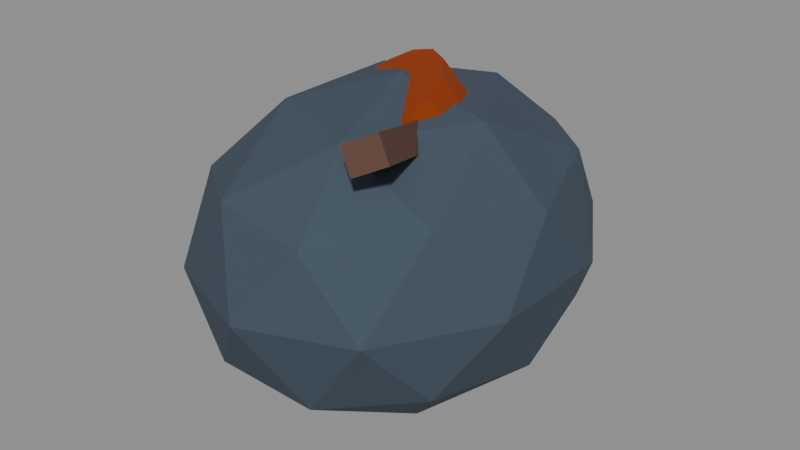 # Source: litter_gate.blend  (saved by Blender 5.2.45; exported with 4.5.12 LTS)
import bpy
from mathutils import Matrix  # noqa: F401  (used for matrix-valued properties, if any)

bpy.ops.wm.read_factory_settings(use_empty=True)
scene = bpy.context.scene
scene.name = 'Scene'

# ---- materials (node trees are filled in below, after node groups)
mat_mat_debris_base = bpy.data.materials.new('mat_debris_base')
mat_mat_debris_rust = bpy.data.materials.new('mat_debris_rust')
mat_mat_debris_wood = bpy.data.materials.new('mat_debris_wood')
mat_mat_debris_paper = bpy.data.materials.new('mat_debris_paper')
mat_mat_debris_plastic = bpy.data.materials.new('mat_debris_plastic')
mat_mat_debris_glass = bpy.data.materials.new('mat_debris_glass')

# ---- material node trees
mat_mat_debris_base.use_nodes = True; mat_mat_debris_base.node_tree.nodes.clear()
_N = mat_mat_debris_base.node_tree.nodes; _L = mat_mat_debris_base.node_tree.links
n0 = _N.new('ShaderNodeBsdfPrincipled'); n0.name = 'Principled BSDF'; n0.location = (-200, 100)
n0.inputs[0].default_value = (0.04455, 0.06973, 0.09869, 1.0)
n0.inputs[2].default_value = 0.88
n0.inputs[10].default_value = 0.005
n1 = _N.new('ShaderNodeOutputMaterial'); n1.name = 'Material Output'; n1.location = (200, 100)
_L.new(n0.outputs[0], n1.inputs[0])
n1.is_active_output = True
mat_mat_debris_rust.use_nodes = True; mat_mat_debris_rust.node_tree.nodes.clear()
_N = mat_mat_debris_rust.node_tree.nodes; _L = mat_mat_debris_rust.node_tree.links
n0 = _N.new('ShaderNodeBsdfPrincipled'); n0.name = 'Principled BSDF'; n0.location = (-200, 100)
n0.inputs[0].default_value = (0.3587, 0.04778, 0.0, 1.0)
n0.inputs[1].default_value = 0.35
n0.inputs[2].default_value = 0.75
n0.inputs[10].default_value = 0.005
n1 = _N.new('ShaderNodeOutputMaterial'); n1.name = 'Material Output'; n1.location = (200, 100)
_L.new(n0.outputs[0], n1.inputs[0])
n1.is_active_output = True
mat_mat_debris_wood.use_nodes = True; mat_mat_debris_wood.node_tree.nodes.clear()
_N = mat_mat_debris_wood.node_tree.nodes; _L = mat_mat_debris_wood.node_tree.links
n0 = _N.new('ShaderNodeBsdfPrincipled'); n0.name = 'Principled BSDF'; n0.location = (-200, 100)
n0.inputs[0].default_value = (0.1087, 0.04778, 0.03423, 1.0)
n0.inputs[2].default_value = 0.85
n0.inputs[10].default_value = 0.005
n1 = _N.new('ShaderNodeOutputMaterial'); n1.name = 'Material Output'; n1.location = (200, 100)
_L.new(n0.outputs[0], n1.inputs[0])
n1.is_active_output = True
mat_mat_debris_paper.use_nodes = True; mat_mat_debris_paper.node_tree.nodes.clear()
_N = mat_mat_debris_paper.node_tree.nodes; _L = mat_mat_debris_paper.node_tree.links
n0 = _N.new('ShaderNodeBsdfPrincipled'); n0.name = 'Principled BSDF'; n0.location = (-200, 100)
n0.inputs[0].default_value = (0.01794, 0.2195, 0.4936, 1.0)
n0.inputs[2].default_value = 0.65
n0.inputs[10].default_value = 0.005
n1 = _N.new('ShaderNodeOutputMaterial'); n1.name = 'Material Output'; n1.location = (200, 100)
_L.new(n0.outputs[0], n1.inputs[0])
n1.is_active_output = True
mat_mat_debris_plastic.use_nodes = True; mat_mat_debris_plastic.node_tree.nodes.clear()
_N = mat_mat_debris_plastic.node_tree.nodes; _L = mat_mat_debris_plastic.node_tree.links
n0 = _N.new('ShaderNodeBsdfPrincipled'); n0.name = 'Principled BSDF'; n0.location = (-200, 100)
n0.inputs[0].default_value = (0.8994, 0.3392, 0.002932, 1.0)
n0.inputs[2].default_value = 0.3
n0.inputs[10].default_value = 0.005
n1 = _N.new('ShaderNodeOutputMaterial'); n1.name = 'Material Output'; n1.location = (200, 100)
_L.new(n0.outputs[0], n1.inputs[0])
n1.is_active_output = True
mat_mat_debris_glass.use_nodes = True; mat_mat_debris_glass.node_tree.nodes.clear()
_N = mat_mat_debris_glass.node_tree.nodes; _L = mat_mat_debris_glass.node_tree.links
n0 = _N.new('ShaderNodeBsdfPrincipled'); n0.name = 'Principled BSDF'; n0.location = (-200, 100)
n0.inputs[0].default_value = (0.01607, 0.4313, 0.1166, 1.0)
n0.inputs[2].default_value = 0.2
n0.inputs[10].default_value = 0.005
n1 = _N.new('ShaderNodeOutputMaterial'); n1.name = 'Material Output'; n1.location = (200, 100)
_L.new(n0.outputs[0], n1.inputs[0])
n1.is_active_output = True

# ---- meshes
me_litter_gate = bpy.data.meshes.new('litter_gate')
me_litter_gate.from_pydata([(0.0, 0.0, -0.2125), (0.8593, -0.7557, 0.3748), (-0.3282, -1.223, 0.3748), (-1.062, 0.0, 0.3748), (-0.3282, 1.223, 0.3748), (0.8593, 0.7557, 0.3748), (0.3282, -1.223, 1.325), (-0.8593, -0.7557, 1.325), (-0.8593, 0.7557, 1.325), (0.3282, 1.223, 1.325), (1.062, 0.0, 1.325), (0.0, 0.0, 1.913), (-0.1929, -0.7187, -0.05382), (0.5051, -0.4442, -0.05382), (0.3122, -1.163, 0.2914), (1.01, 0.0, 0.2914), (0.5051, 0.4442, -0.05382), (-0.6243, 0.0, -0.05382), (-0.8172, -0.7187, 0.2914), (-0.1929, 0.7187, -0.05382), (-0.8172, 0.7187, 0.2914), (0.3122, 1.163, 0.2914), (1.129, -0.4442, 0.85), (1.129, 0.4442, 0.85), (0.0, -1.438, 0.85), (0.698, -1.163, 0.85), (-1.129, -0.4442, 0.85), (-0.698, -1.163, 0.85), (-0.698, 1.163, 0.85), (-1.129, 0.4442, 0.85), (0.698, 1.163, 0.85), (0.0, 1.438, 0.85), (0.8172, -0.7187, 1.409), (-0.3122, -1.163, 1.409), (-1.01, 0.0, 1.409), (-0.3122, 1.163, 1.409), (0.8172, 0.7187, 1.409), (0.1929, -0.7187, 1.754), (0.6243, 0.0, 1.754), (-0.5051, -0.4442, 1.754), (-0.5051, 0.4442, 1.754), (0.1929, 0.7187, 1.754), (0.2498, 0.7373, 1.103), (-0.09751, 0.2444, 1.963), (0.4261, 0.7006, 1.153), (0.07876, 0.2076, 2.013), (0.5821, 0.5977, 1.157), (0.2348, 0.1047, 2.017), (0.6869, 0.449, 1.114), (0.3396, -0.04395, 1.974), (0.7197, 0.284, 1.033), (0.3724, -0.209, 1.893), (0.6742, 0.1353, 0.9292), (0.3269, -0.3577, 1.789), (0.5592, 0.03236, 0.8238), (0.2119, -0.4606, 1.683), (0.3975, -0.004365, 0.7374), (0.05022, -0.4973, 1.597), (0.2212, 0.03236, 0.6872), (-0.1261, -0.4606, 1.547), (0.06524, 0.1353, 0.6832), (-0.2821, -0.3577, 1.543), (-0.03957, 0.284, 0.7261), (-0.3869, -0.209, 1.586), (-0.07244, 0.449, 0.8075), (-0.4197, -0.04395, 1.667), (-0.02686, 0.5977, 0.9112), (-0.3742, 0.1047, 1.771), (0.08814, 0.7006, 1.017), (-0.2592, 0.2076, 1.876), (-0.4905, -0.9241, 0.8822), (-0.3987, -0.977, 1.028), (-0.4905, 0.4386, 1.378), (-0.3987, 0.3857, 1.523), (-0.3013, -0.8857, 0.7767), (-0.2095, -0.9386, 0.9222), (-0.3013, 0.477, 1.272), (-0.2095, 0.4241, 1.418), (0.5121, -1.004, 1.725), (0.4278, -0.9891, 1.884), (-0.005618, 0.292, 1.331), (-0.08989, 0.3065, 1.489), (0.6899, -0.9065, 1.811), (0.6056, -0.892, 1.969), (0.1722, 0.3891, 1.416), (0.08794, 0.4037, 1.575), (-0.6242, -0.5531, 0.4145), (-0.7151, -0.695, 0.8639), (-0.8072, -0.1835, 0.4942), (-0.8981, -0.3255, 0.9436), (-0.2019, -0.3745, 0.5564), (-0.2928, -0.5165, 1.006), (-0.3849, -0.004962, 0.6361), (-0.4758, -0.1469, 1.085), (-0.3106, 0.6562, 0.9867), (-0.2952, 0.3403, 1.52), (-0.218, 0.6005, 0.951), (-0.2025, 0.2846, 1.484), (-0.1708, 0.5119, 0.8972), (-0.1554, 0.196, 1.43), (-0.1817, 0.4142, 0.8397), (-0.1663, 0.09833, 1.373), (-0.2479, 0.3336, 0.7938), (-0.2324, 0.01774, 1.327), (-0.3515, 0.2917, 0.772), (-0.336, -0.02419, 1.305), (-0.4648, 0.2997, 0.78), (-0.4494, -0.01621, 1.313), (-0.5575, 0.3554, 0.8157), (-0.542, 0.03953, 1.349), (-0.6046, 0.444, 0.8695), (-0.5892, 0.1281, 1.403), (-0.5937, 0.5417, 0.9271), (-0.5783, 0.2258, 1.46), (-0.5276, 0.6223, 0.9729), (-0.5121, 0.3064, 1.506), (-0.424, 0.6642, 0.9947), (-0.4085, 0.3483, 1.528), (0.1293, -0.3856, 0.5896), (0.2524, -0.1024, 1.162), (0.2308, -0.3902, 0.57), (0.354, -0.107, 1.142), (0.321, -0.4408, 0.5756), (0.4441, -0.1575, 1.148), (0.3757, -0.5237, 0.6049), (0.4988, -0.2404, 1.177), (0.3802, -0.6167, 0.65), (0.5033, -0.3335, 1.222), (0.3333, -0.695, 0.6989), (0.4564, -0.4118, 1.271), (0.2476, -0.7376, 0.7384), (0.3707, -0.4544, 1.31), (0.146, -0.733, 0.758), (0.2692, -0.4498, 1.33), (0.05585, -0.6825, 0.7524), (0.179, -0.3992, 1.324), (0.001186, -0.5996, 0.7231), (0.1243, -0.3163, 1.295), (-0.003303, -0.5065, 0.678), (0.1198, -0.2233, 1.25), (0.04359, -0.4282, 0.6291), (0.1667, -0.145, 1.201)], [], [(0, 13, 12), (1, 13, 15), (0, 12, 17), (0, 17, 19), (0, 19, 16), (1, 15, 22), (2, 14, 24), (3, 18, 26), (4, 20, 28), (5, 21, 30), (1, 22, 25), (2, 24, 27), (3, 26, 29), (4, 28, 31), (5, 30, 23), (6, 32, 37), (7, 33, 39), (8, 34, 40), (9, 35, 41), (10, 36, 38), (38, 41, 11), (38, 36, 41), (36, 9, 41), (41, 40, 11), (41, 35, 40), (35, 8, 40), (40, 39, 11), (40, 34, 39), (34, 7, 39), (39, 37, 11), (39, 33, 37), (33, 6, 37), (37, 38, 11), (37, 32, 38), (32, 10, 38), (23, 36, 10), (23, 30, 36), (30, 9, 36), (31, 35, 9), (31, 28, 35), (28, 8, 35), (29, 34, 8), (29, 26, 34), (26, 7, 34), (27, 33, 7), (27, 24, 33), (24, 6, 33), (25, 32, 6), (25, 22, 32), (22, 10, 32), (30, 31, 9), (30, 21, 31), (21, 4, 31), (28, 29, 8), (28, 20, 29), (20, 3, 29), (26, 27, 7), (26, 18, 27), (18, 2, 27), (24, 25, 6), (24, 14, 25), (14, 1, 25), (22, 23, 10), (22, 15, 23), (15, 5, 23), (16, 21, 5), (16, 19, 21), (19, 4, 21), (19, 20, 4), (19, 17, 20), (17, 3, 20), (17, 18, 3), (17, 12, 18), (12, 2, 18), (15, 16, 5), (15, 13, 16), (13, 0, 16), (12, 14, 2), (12, 13, 14), (13, 1, 14), (42, 43, 45, 44), (44, 45, 47, 46), (46, 47, 49, 48), (48, 49, 51, 50), (50, 51, 53, 52), (52, 53, 55, 54), (54, 55, 57, 56), (56, 57, 59, 58), (58, 59, 61, 60), (60, 61, 63, 62), (62, 63, 65, 64), (64, 65, 67, 66), (45, 43, 69, 67, 65, 63, 61, 59, 57, 55, 53, 51, 49, 47), (66, 67, 69, 68), (68, 69, 43, 42), (42, 44, 46, 48, 50, 52, 54, 56, 58, 60, 62, 64, 66, 68), (70, 71, 73, 72), (72, 73, 77, 76), (76, 77, 75, 74), (74, 75, 71, 70), (72, 76, 74, 70), (77, 73, 71, 75), (78, 79, 81, 80), (80, 81, 85, 84), (84, 85, 83, 82), (82, 83, 79, 78), (80, 84, 82, 78), (85, 81, 79, 83), (86, 87, 89, 88), (88, 89, 93, 92), (92, 93, 91, 90), (90, 91, 87, 86), (88, 92, 90, 86), (93, 89, 87, 91), (94, 95, 97, 96), (96, 97, 99, 98), (98, 99, 101, 100), (100, 101, 103, 102), (102, 103, 105, 104), (104, 105, 107, 106), (106, 107, 109, 108), (108, 109, 111, 110), (110, 111, 113, 112), (112, 113, 115, 114), (97, 95, 117, 115, 113, 111, 109, 107, 105, 103, 101, 99), (114, 115, 117, 116), (116, 117, 95, 94), (94, 96, 98, 100, 102, 104, 106, 108, 110, 112, 114, 116), (118, 119, 121, 120), (120, 121, 123, 122), (122, 123, 125, 124), (124, 125, 127, 126), (126, 127, 129, 128), (128, 129, 131, 130), (130, 131, 133, 132), (132, 133, 135, 134), (134, 135, 137, 136), (136, 137, 139, 138), (121, 119, 141, 139, 137, 135, 133, 131, 129, 127, 125, 123), (138, 139, 141, 140), (140, 141, 119, 118), (118, 120, 122, 124, 126, 128, 130, 132, 134, 136, 138, 140)])
me_litter_gate.polygons.foreach_set('material_index', [0, 0, 0, 0, 0, 0, 0, 0, 0, 0, 0, 0, 0, 0, 0, 0, 0, 0, 0, 0, 0, 0, 0, 0, 0, 0, 0, 0, 0, 0, 0, 0, 0, 0, 0, 0, 0, 0, 0, 0, 0, 0, 0, 0, 0, 0, 0, 0, 0, 0, 0, 0, 0, 0, 0, 0, 0, 0, 0, 0, 0, 0, 0, 0, 0, 0, 0, 0, 0, 0, 0, 0, 0, 0, 0, 0, 0, 0, 0, 0, 1, 1, 1, 1, 1, 1, 1, 1, 1, 1, 1, 1, 1, 1, 1, 1, 2, 2, 2, 2, 2, 2, 2, 2, 2, 2, 2, 2, 3, 3, 3, 3, 3, 3, 4, 4, 4, 4, 4, 4, 4, 4, 4, 4, 4, 4, 4, 4, 5, 5, 5, 5, 5, 5, 5, 5, 5, 5, 5, 5, 5, 5])
_uv = me_litter_gate.uv_layers.new(name='UVMap')
_uv.uv.foreach_set('vector', [0.1818, 0.0, 0.2273, 0.07873, 0.1364, 0.07873, 0.2727, 0.1575, 0.3182, 0.07873, 0.3636, 0.1575, 0.9091, 0.0, 0.9545, 0.07873, 0.8636, 0.07873, 0.7273, 0.0, 0.7727, 0.07873, 0.6818, 0.07873, 0.5455, 0.0, 0.5909, 0.07873, 0.5, 0.07873, 0.2727, 0.1575, 0.3636, 0.1575, 0.3182, 0.2362, 0.09091, 0.1575, 0.1818, 0.1575, 0.1364, 0.2362, 0.8182, 0.1575, 0.9091, 0.1575, 0.8636, 0.2362, 0.6364, 0.1575, 0.7273, 0.1575, 0.6818, 0.2362, 0.4545, 0.1575, 0.5455, 0.1575, 0.5, 0.2362, 0.2727, 0.1575, 0.3182, 0.2362, 0.2273, 0.2362, 0.09091, 0.1575, 0.1364, 0.2362, 0.04546, 0.2362, 0.8182, 0.1575, 0.8636, 0.2362, 0.7727, 0.2362, 0.6364, 0.1575, 0.6818, 0.2362, 0.5909, 0.2362, 0.4545, 0.1575, 0.5, 0.2362, 0.4091, 0.2362, 0.1818, 0.3149, 0.2727, 0.3149, 0.2273, 0.3937, 0.0, 0.3149, 0.09091, 0.3149, 0.04546, 0.3937, 0.7273, 0.3149, 0.8182, 0.3149, 0.7727, 0.3937, 0.5455, 0.3149, 0.6364, 0.3149, 0.5909, 0.3937, 0.3636, 0.3149, 0.4545, 0.3149, 0.4091, 0.3937, 0.4091, 0.3937, 0.5, 0.3937, 0.4545, 0.4724, 0.4091, 0.3937, 0.4545, 0.3149, 0.5, 0.3937, 0.4545, 0.3149, 0.5455, 0.3149, 0.5, 0.3937, 0.5909, 0.3937, 0.6818, 0.3937, 0.6364, 0.4724, 0.5909, 0.3937, 0.6364, 0.3149, 0.6818, 0.3937, 0.6364, 0.3149, 0.7273, 0.3149, 0.6818, 0.3937, 0.7727, 0.3937, 0.8636, 0.3937, 0.8182, 0.4724, 0.7727, 0.3937, 0.8182, 0.3149, 0.8636, 0.3937, 0.8182, 0.3149, 0.9091, 0.3149, 0.8636, 0.3937, 0.04546, 0.3937, 0.1364, 0.3937, 0.09091, 0.4724, 0.04546, 0.3937, 0.09091, 0.3149, 0.1364, 0.3937, 0.09091, 0.3149, 0.1818, 0.3149, 0.1364, 0.3937, 0.2273, 0.3937, 0.3182, 0.3937, 0.2727, 0.4724, 0.2273, 0.3937, 0.2727, 0.3149, 0.3182, 0.3937, 0.2727, 0.3149, 0.3636, 0.3149, 0.3182, 0.3937, 0.4091, 0.2362, 0.4545, 0.3149, 0.3636, 0.3149, 0.4091, 0.2362, 0.5, 0.2362, 0.4545, 0.3149, 0.5, 0.2362, 0.5455, 0.3149, 0.4545, 0.3149, 0.5909, 0.2362, 0.6364, 0.3149, 0.5455, 0.3149, 0.5909, 0.2362, 0.6818, 0.2362, 0.6364, 0.3149, 0.6818, 0.2362, 0.7273, 0.3149, 0.6364, 0.3149, 0.7727, 0.2362, 0.8182, 0.3149, 0.7273, 0.3149, 0.7727, 0.2362, 0.8636, 0.2362, 0.8182, 0.3149, 0.8636, 0.2362, 0.9091, 0.3149, 0.8182, 0.3149, 0.04546, 0.2362, 0.09091, 0.3149, 0.0, 0.3149, 0.04546, 0.2362, 0.1364, 0.2362, 0.09091, 0.3149, 0.1364, 0.2362, 0.1818, 0.3149, 0.09091, 0.3149, 0.2273, 0.2362, 0.2727, 0.3149, 0.1818, 0.3149, 0.2273, 0.2362, 0.3182, 0.2362, 0.2727, 0.3149, 0.3182, 0.2362, 0.3636, 0.3149, 0.2727, 0.3149, 0.5, 0.2362, 0.5909, 0.2362, 0.5455, 0.3149, 0.5, 0.2362, 0.5455, 0.1575, 0.5909, 0.2362, 0.5455, 0.1575, 0.6364, 0.1575, 0.5909, 0.2362, 0.6818, 0.2362, 0.7727, 0.2362, 0.7273, 0.3149, 0.6818, 0.2362, 0.7273, 0.1575, 0.7727, 0.2362, 0.7273, 0.1575, 0.8182, 0.1575, 0.7727, 0.2362, 0.8636, 0.2362, 0.9545, 0.2362, 0.9091, 0.3149, 0.8636, 0.2362, 0.9091, 0.1575, 0.9545, 0.2362, 0.9091, 0.1575, 1.0, 0.1575, 0.9545, 0.2362, 0.1364, 0.2362, 0.2273, 0.2362, 0.1818, 0.3149, 0.1364, 0.2362, 0.1818, 0.1575, 0.2273, 0.2362, 0.1818, 0.1575, 0.2727, 0.1575, 0.2273, 0.2362, 0.3182, 0.2362, 0.4091, 0.2362, 0.3636, 0.3149, 0.3182, 0.2362, 0.3636, 0.1575, 0.4091, 0.2362, 0.3636, 0.1575, 0.4545, 0.1575, 0.4091, 0.2362, 0.5, 0.07873, 0.5455, 0.1575, 0.4545, 0.1575, 0.5, 0.07873, 0.5909, 0.07873, 0.5455, 0.1575, 0.5909, 0.07873, 0.6364, 0.1575, 0.5455, 0.1575, 0.6818, 0.07873, 0.7273, 0.1575, 0.6364, 0.1575, 0.6818, 0.07873, 0.7727, 0.07873, 0.7273, 0.1575, 0.7727, 0.07873, 0.8182, 0.1575, 0.7273, 0.1575, 0.8636, 0.07873, 0.9091, 0.1575, 0.8182, 0.1575, 0.8636, 0.07873, 0.9545, 0.07873, 0.9091, 0.1575, 0.9545, 0.07873, 1.0, 0.1575, 0.9091, 0.1575, 0.3636, 0.1575, 0.4091, 0.07873, 0.4545, 0.1575, 0.3636, 0.1575, 0.3182, 0.07873, 0.4091, 0.07873, 0.3182, 0.07873, 0.3636, 0.0, 0.4091, 0.07873, 0.1364, 0.07873, 0.1818, 0.1575, 0.09091, 0.1575, 0.1364, 0.07873, 0.2273, 0.07873, 0.1818, 0.1575, 0.2273, 0.07873, 0.2727, 0.1575, 0.1818, 0.1575, 1.0, 0.5, 1.0, 1.0, 0.9286, 1.0, 0.9286, 0.5, 0.9286, 0.5, 0.9286, 1.0, 0.8571, 1.0, 0.8571, 0.5, 0.8571, 0.5, 0.8571, 1.0, 0.7857, 1.0, 0.7857, 0.5, 0.7857, 0.5, 0.7857, 1.0, 0.7143, 1.0, 0.7143, 0.5, 0.7143, 0.5, 0.7143, 1.0, 0.6429, 1.0, 0.6429, 0.5, 0.6429, 0.5, 0.6429, 1.0, 0.5714, 1.0, 0.5714, 0.5, 0.5714, 0.5, 0.5714, 1.0, 0.5, 1.0, 0.5, 0.5, 0.5, 0.5, 0.5, 1.0, 0.4286, 1.0, 0.4286, 0.5, 0.4286, 0.5, 0.4286, 1.0, 0.3571, 1.0, 0.3571, 0.5, 0.3571, 0.5, 0.3571, 1.0, 0.2857, 1.0, 0.2857, 0.5, 0.2857, 0.5, 0.2857, 1.0, 0.2143, 1.0, 0.2143, 0.5, 0.2143, 0.5, 0.2143, 1.0, 0.1429, 1.0, 0.1429, 0.5, 0.3541, 0.4662, 0.25, 0.49, 0.1459, 0.4662, 0.06236, 0.3996, 0.01602, 0.3034, 0.01602, 0.1966, 0.06236, 0.1004, 0.1459, 0.03377, 0.25, 0.01, 0.3541, 0.03377, 0.4376, 0.1004, 0.484, 0.1966, 0.484, 0.3034, 0.4376, 0.3996, 0.1429, 0.5, 0.1429, 1.0, 0.07143, 1.0, 0.07143, 0.5, 0.07143, 0.5, 0.07143, 1.0, -1.341e-07, 1.0, -1.341e-07, 0.5, 0.75, 0.49, 0.8541, 0.4662, 0.9376, 0.3996, 0.984, 0.3034, 0.984, 0.1966, 0.9376, 0.1004, 0.8541, 0.03377, 0.75, 0.01, 0.6459, 0.03377, 0.5624, 0.1004, 0.516, 0.1966, 0.516, 0.3034, 0.5624, 0.3996, 0.6459, 0.4662, 0.375, 0.0, 0.625, 0.0, 0.625, 0.25, 0.375, 0.25, 0.375, 0.25, 0.625, 0.25, 0.625, 0.5, 0.375, 0.5, 0.375, 0.5, 0.625, 0.5, 0.625, 0.75, 0.375, 0.75, 0.375, 0.75, 0.625, 0.75, 0.625, 1.0, 0.375, 1.0, 0.125, 0.5, 0.375, 0.5, 0.375, 0.75, 0.125, 0.75, 0.625, 0.5, 0.875, 0.5, 0.875, 0.75, 0.625, 0.75, 0.375, 0.0, 0.625, 0.0, 0.625, 0.25, 0.375, 0.25, 0.375, 0.25, 0.625, 0.25, 0.625, 0.5, 0.375, 0.5, 0.375, 0.5, 0.625, 0.5, 0.625, 0.75, 0.375, 0.75, 0.375, 0.75, 0.625, 0.75, 0.625, 1.0, 0.375, 1.0, 0.125, 0.5, 0.375, 0.5, 0.375, 0.75, 0.125, 0.75, 0.625, 0.5, 0.875, 0.5, 0.875, 0.75, 0.625, 0.75, 0.375, 0.0, 0.625, 0.0, 0.625, 0.25, 0.375, 0.25, 0.375, 0.25, 0.625, 0.25, 0.625, 0.5, 0.375, 0.5, 0.375, 0.5, 0.625, 0.5, 0.625, 0.75, 0.375, 0.75, 0.375, 0.75, 0.625, 0.75, 0.625, 1.0, 0.375, 1.0, 0.125, 0.5, 0.375, 0.5, 0.375, 0.75, 0.125, 0.75, 0.625, 0.5, 0.875, 0.5, 0.875, 0.75, 0.625, 0.75, 1.0, 0.5, 1.0, 1.0, 0.9167, 1.0, 0.9167, 0.5, 0.9167, 0.5, 0.9167, 1.0, 0.8333, 1.0, 0.8333, 0.5, 0.8333, 0.5, 0.8333, 1.0, 0.75, 1.0, 0.75, 0.5, 0.75, 0.5, 0.75, 1.0, 0.6667, 1.0, 0.6667, 0.5, 0.6667, 0.5, 0.6667, 1.0, 0.5833, 1.0, 0.5833, 0.5, 0.5833, 0.5, 0.5833, 1.0, 0.5, 1.0, 0.5, 0.5, 0.5, 0.5, 0.5, 1.0, 0.4167, 1.0, 0.4167, 0.5, 0.4167, 0.5, 0.4167, 1.0, 0.3333, 1.0, 0.3333, 0.5, 0.3333, 0.5, 0.3333, 1.0, 0.25, 1.0, 0.25, 0.5, 0.25, 0.5, 0.25, 1.0, 0.1667, 1.0, 0.1667, 0.5, 0.37, 0.4578, 0.25, 0.49, 0.13, 0.4578, 0.04215, 0.37, 0.01, 0.25, 0.04215, 0.13, 0.13, 0.04215, 0.25, 0.01, 0.37, 0.04215, 0.4578, 0.13, 0.49, 0.25, 0.4578, 0.37, 0.1667, 0.5, 0.1667, 1.0, 0.08333, 1.0, 0.08333, 0.5, 0.08333, 0.5, 0.08333, 1.0, 7.451e-08, 1.0, 7.451e-08, 0.5, 0.75, 0.49, 0.87, 0.4578, 0.9578, 0.37, 0.99, 0.25, 0.9578, 0.13, 0.87, 0.04215, 0.75, 0.01, 0.63, 0.04215, 0.5422, 0.13, 0.51, 0.25, 0.5422, 0.37, 0.63, 0.4578, 1.0, 0.5, 1.0, 1.0, 0.9167, 1.0, 0.9167, 0.5, 0.9167, 0.5, 0.9167, 1.0, 0.8333, 1.0, 0.8333, 0.5, 0.8333, 0.5, 0.8333, 1.0, 0.75, 1.0, 0.75, 0.5, 0.75, 0.5, 0.75, 1.0, 0.6667, 1.0, 0.6667, 0.5, 0.6667, 0.5, 0.6667, 1.0, 0.5833, 1.0, 0.5833, 0.5, 0.5833, 0.5, 0.5833, 1.0, 0.5, 1.0, 0.5, 0.5, 0.5, 0.5, 0.5, 1.0, 0.4167, 1.0, 0.4167, 0.5, 0.4167, 0.5, 0.4167, 1.0, 0.3333, 1.0, 0.3333, 0.5, 0.3333, 0.5, 0.3333, 1.0, 0.25, 1.0, 0.25, 0.5, 0.25, 0.5, 0.25, 1.0, 0.1667, 1.0, 0.1667, 0.5, 0.37, 0.4578, 0.25, 0.49, 0.13, 0.4578, 0.04215, 0.37, 0.01, 0.25, 0.04215, 0.13, 0.13, 0.04215, 0.25, 0.01, 0.37, 0.04215, 0.4578, 0.13, 0.49, 0.25, 0.4578, 0.37, 0.1667, 0.5, 0.1667, 1.0, 0.08333, 1.0, 0.08333, 0.5, 0.08333, 0.5, 0.08333, 1.0, 7.451e-08, 1.0, 7.451e-08, 0.5, 0.75, 0.49, 0.87, 0.4578, 0.9578, 0.37, 0.99, 0.25, 0.9578, 0.13, 0.87, 0.04215, 0.75, 0.01, 0.63, 0.04215, 0.5422, 0.13, 0.51, 0.25, 0.5422, 0.37, 0.63, 0.4578])
me_litter_gate.materials.append(mat_mat_debris_base)
me_litter_gate.materials.append(mat_mat_debris_rust)
me_litter_gate.materials.append(mat_mat_debris_wood)
me_litter_gate.materials.append(mat_mat_debris_paper)
me_litter_gate.materials.append(mat_mat_debris_plastic)
me_litter_gate.materials.append(mat_mat_debris_glass)
me_litter_gate.update()

# ---- objects
ob_litter_gate = bpy.data.objects.new('litter_gate', me_litter_gate)

# ---- transforms, parenting, visibility, modifiers, constraints
ob_litter_gate.location = (0.0, 0.0, 0.0)

# ---- collection membership
scene.collection.objects.link(ob_litter_gate)

# ---- scene / render settings (as saved in the file)
scene.frame_start = 1; scene.frame_end = 250; scene.frame_set(1)
scene.render.engine = 'BLENDER_EEVEE_NEXT'
scene.render.bake_bias = 0.0
scene.render.bake_samples = 0
scene.render.compositor_device = 'GPU'
scene.eevee.use_volume_custom_range = False
scene.eevee.fast_gi_thickness_near = 0.1
scene.eevee.fast_gi_thickness_far = 0.0
scene.eevee.ray_tracing_options.screen_trace_thickness = 0.1
bpy.context.view_layer.update()

# ---- added for rendering (the .blend has no active camera and no usable light): camera, sun + grey world if the file has none
cam_auto = bpy.data.cameras.new('AutoCamera')
cam_auto.lens = 50.0
cam_auto.sensor_width = 36.0
cam_auto.clip_end = 1000.0
ob_auto_camera = bpy.data.objects.new('AutoCamera', cam_auto)
scene.collection.objects.link(ob_auto_camera)
ob_auto_camera.location = (3.96201, -4.75441, 4.07175)
ob_auto_camera.rotation_euler = (1.09748, -7.21219e-08, 0.694738)
scene.camera = ob_auto_camera
light_auto_sun = bpy.data.lights.new('AutoSun', 'SUN')
light_auto_sun.energy = 3.0
light_auto_sun.angle = 0.0523599
ob_auto_sun = bpy.data.objects.new('AutoSun', light_auto_sun)
scene.collection.objects.link(ob_auto_sun)
ob_auto_sun.rotation_euler = (0.872665, 0.174533, 0.523599)
if scene.world is None:
    world_auto = bpy.data.worlds.new('AutoWorld')
    world_auto.color = (0.3, 0.3, 0.3)
    scene.world = world_auto
bpy.context.view_layer.update()
